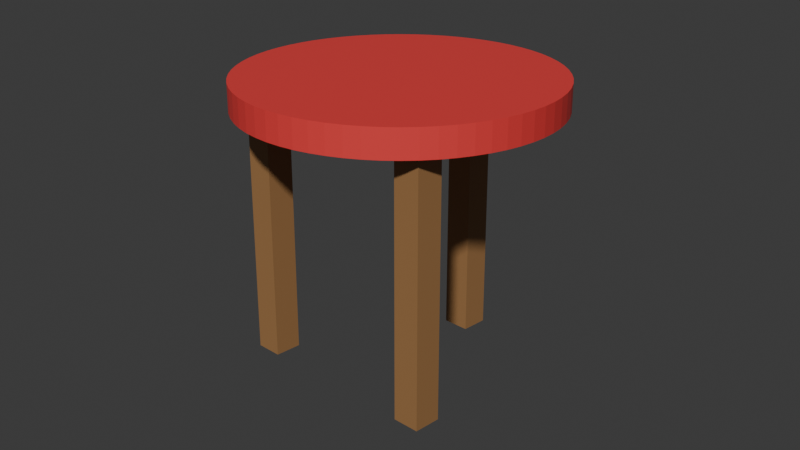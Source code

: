 # Source: stool.blend  (saved by Blender 4.5.92; exported with 4.5.12 LTS)
import bpy
from mathutils import Matrix  # noqa: F401  (used for matrix-valued properties, if any)

bpy.ops.wm.read_factory_settings(use_empty=True)
scene = bpy.context.scene
scene.name = 'Scene'

# ---- collections
col_collection = bpy.data.collections.new('Collection'); scene.collection.children.link(col_collection)

# ---- materials (node trees are filled in below, after node groups)
mat_claudered = bpy.data.materials.new('ClaudeRed')
mat_claudered.diffuse_color = (0.8, 0.05, 0.05, 1.0)
mat_claudebrown = bpy.data.materials.new('ClaudeBrown')
mat_claudebrown.diffuse_color = (0.35, 0.18, 0.07, 1.0)

# ---- material node trees
mat_claudered.use_nodes = True; mat_claudered.node_tree.nodes.clear()
_N = mat_claudered.node_tree.nodes; _L = mat_claudered.node_tree.links
n0 = _N.new('ShaderNodeBsdfPrincipled'); n0.name = 'Principled BSDF'; n0.location = (-200, 100)
n0.inputs[0].default_value = (0.8, 0.05, 0.05, 1.0)
n1 = _N.new('ShaderNodeOutputMaterial'); n1.name = 'Material Output'; n1.location = (200, 100)
_L.new(n0.outputs[0], n1.inputs[0])
n1.is_active_output = True
mat_claudebrown.use_nodes = True; mat_claudebrown.node_tree.nodes.clear()
_N = mat_claudebrown.node_tree.nodes; _L = mat_claudebrown.node_tree.links
n0 = _N.new('ShaderNodeBsdfPrincipled'); n0.name = 'Principled BSDF'; n0.location = (-200, 100)
n0.inputs[0].default_value = (0.35, 0.18, 0.07, 1.0)
n1 = _N.new('ShaderNodeOutputMaterial'); n1.name = 'Material Output'; n1.location = (200, 100)
_L.new(n0.outputs[0], n1.inputs[0])
n1.is_active_output = True

# ---- world
world_world = bpy.data.worlds.new('World'); scene.world = world_world
world_world.use_nodes = True; world_world.node_tree.nodes.clear()
_N = world_world.node_tree.nodes; _L = world_world.node_tree.links
n0 = _N.new('ShaderNodeOutputWorld'); n0.name = 'World Output'; n0.location = (200, 100)
n1 = _N.new('ShaderNodeBackground'); n1.name = 'Background'; n1.location = (-200, 100)
n1.inputs[0].default_value = (0.05088, 0.05088, 0.05088, 1.0)
_L.new(n1.outputs[0], n0.inputs[0])
n0.is_active_output = True
world_world.color = (0.05088, 0.05088, 0.05088)
world_world.sun_shadow_jitter_overblur = 0.0

# ---- cameras
cam_camera_001 = bpy.data.cameras.new('Camera.001')

# ---- meshes
me_claudetopmesh = bpy.data.meshes.new('ClaudeTopMesh')
me_claudetopmesh.from_pydata([(0.0, 0.45, -0.04), (0.0, 0.45, 0.04), (0.04411, 0.4478, -0.04), (0.04411, 0.4478, 0.04), (0.08779, 0.4414, -0.04), (0.08779, 0.4414, 0.04), (0.1306, 0.4306, -0.04), (0.1306, 0.4306, 0.04), (0.1722, 0.4157, -0.04), (0.1722, 0.4157, 0.04), (0.2121, 0.3969, -0.04), (0.2121, 0.3969, 0.04), (0.25, 0.3742, -0.04), (0.25, 0.3742, 0.04), (0.2855, 0.3479, -0.04), (0.2855, 0.3479, 0.04), (0.3182, 0.3182, -0.04), (0.3182, 0.3182, 0.04), (0.3479, 0.2855, -0.04), (0.3479, 0.2855, 0.04), (0.3742, 0.25, -0.04), (0.3742, 0.25, 0.04), (0.3969, 0.2121, -0.04), (0.3969, 0.2121, 0.04), (0.4157, 0.1722, -0.04), (0.4157, 0.1722, 0.04), (0.4306, 0.1306, -0.04), (0.4306, 0.1306, 0.04), (0.4414, 0.08779, -0.04), (0.4414, 0.08779, 0.04), (0.4478, 0.04411, -0.04), (0.4478, 0.04411, 0.04), (0.45, 0.0, -0.04), (0.45, 0.0, 0.04), (0.4478, -0.04411, -0.04), (0.4478, -0.04411, 0.04), (0.4414, -0.08779, -0.04), (0.4414, -0.08779, 0.04), (0.4306, -0.1306, -0.04), (0.4306, -0.1306, 0.04), (0.4157, -0.1722, -0.04), (0.4157, -0.1722, 0.04), (0.3969, -0.2121, -0.04), (0.3969, -0.2121, 0.04), (0.3742, -0.25, -0.04), (0.3742, -0.25, 0.04), (0.3479, -0.2855, -0.04), (0.3479, -0.2855, 0.04), (0.3182, -0.3182, -0.04), (0.3182, -0.3182, 0.04), (0.2855, -0.3479, -0.04), (0.2855, -0.3479, 0.04), (0.25, -0.3742, -0.04), (0.25, -0.3742, 0.04), (0.2121, -0.3969, -0.04), (0.2121, -0.3969, 0.04), (0.1722, -0.4157, -0.04), (0.1722, -0.4157, 0.04), (0.1306, -0.4306, -0.04), (0.1306, -0.4306, 0.04), (0.08779, -0.4414, -0.04), (0.08779, -0.4414, 0.04), (0.04411, -0.4478, -0.04), (0.04411, -0.4478, 0.04), (0.0, -0.45, -0.04), (0.0, -0.45, 0.04), (-0.04411, -0.4478, -0.04), (-0.04411, -0.4478, 0.04), (-0.08779, -0.4414, -0.04), (-0.08779, -0.4414, 0.04), (-0.1306, -0.4306, -0.04), (-0.1306, -0.4306, 0.04), (-0.1722, -0.4157, -0.04), (-0.1722, -0.4157, 0.04), (-0.2121, -0.3969, -0.04), (-0.2121, -0.3969, 0.04), (-0.25, -0.3742, -0.04), (-0.25, -0.3742, 0.04), (-0.2855, -0.3479, -0.04), (-0.2855, -0.3479, 0.04), (-0.3182, -0.3182, -0.04), (-0.3182, -0.3182, 0.04), (-0.3479, -0.2855, -0.04), (-0.3479, -0.2855, 0.04), (-0.3742, -0.25, -0.04), (-0.3742, -0.25, 0.04), (-0.3969, -0.2121, -0.04), (-0.3969, -0.2121, 0.04), (-0.4157, -0.1722, -0.04), (-0.4157, -0.1722, 0.04), (-0.4306, -0.1306, -0.04), (-0.4306, -0.1306, 0.04), (-0.4414, -0.08779, -0.04), (-0.4414, -0.08779, 0.04), (-0.4478, -0.04411, -0.04), (-0.4478, -0.04411, 0.04), (-0.45, 0.0, -0.04), (-0.45, 0.0, 0.04), (-0.4478, 0.04411, -0.04), (-0.4478, 0.04411, 0.04), (-0.4414, 0.08779, -0.04), (-0.4414, 0.08779, 0.04), (-0.4306, 0.1306, -0.04), (-0.4306, 0.1306, 0.04), (-0.4157, 0.1722, -0.04), (-0.4157, 0.1722, 0.04), (-0.3969, 0.2121, -0.04), (-0.3969, 0.2121, 0.04), (-0.3742, 0.25, -0.04), (-0.3742, 0.25, 0.04), (-0.3479, 0.2855, -0.04), (-0.3479, 0.2855, 0.04), (-0.3182, 0.3182, -0.04), (-0.3182, 0.3182, 0.04), (-0.2855, 0.3479, -0.04), (-0.2855, 0.3479, 0.04), (-0.25, 0.3742, -0.04), (-0.25, 0.3742, 0.04), (-0.2121, 0.3969, -0.04), (-0.2121, 0.3969, 0.04), (-0.1722, 0.4157, -0.04), (-0.1722, 0.4157, 0.04), (-0.1306, 0.4306, -0.04), (-0.1306, 0.4306, 0.04), (-0.08779, 0.4414, -0.04), (-0.08779, 0.4414, 0.04), (-0.04411, 0.4478, -0.04), (-0.04411, 0.4478, 0.04)], [], [(0, 1, 3, 2), (2, 3, 5, 4), (4, 5, 7, 6), (6, 7, 9, 8), (8, 9, 11, 10), (10, 11, 13, 12), (12, 13, 15, 14), (14, 15, 17, 16), (16, 17, 19, 18), (18, 19, 21, 20), (20, 21, 23, 22), (22, 23, 25, 24), (24, 25, 27, 26), (26, 27, 29, 28), (28, 29, 31, 30), (30, 31, 33, 32), (32, 33, 35, 34), (34, 35, 37, 36), (36, 37, 39, 38), (38, 39, 41, 40), (40, 41, 43, 42), (42, 43, 45, 44), (44, 45, 47, 46), (46, 47, 49, 48), (48, 49, 51, 50), (50, 51, 53, 52), (52, 53, 55, 54), (54, 55, 57, 56), (56, 57, 59, 58), (58, 59, 61, 60), (60, 61, 63, 62), (62, 63, 65, 64), (64, 65, 67, 66), (66, 67, 69, 68), (68, 69, 71, 70), (70, 71, 73, 72), (72, 73, 75, 74), (74, 75, 77, 76), (76, 77, 79, 78), (78, 79, 81, 80), (80, 81, 83, 82), (82, 83, 85, 84), (84, 85, 87, 86), (86, 87, 89, 88), (88, 89, 91, 90), (90, 91, 93, 92), (92, 93, 95, 94), (94, 95, 97, 96), (96, 97, 99, 98), (98, 99, 101, 100), (100, 101, 103, 102), (102, 103, 105, 104), (104, 105, 107, 106), (106, 107, 109, 108), (108, 109, 111, 110), (110, 111, 113, 112), (112, 113, 115, 114), (114, 115, 117, 116), (116, 117, 119, 118), (118, 119, 121, 120), (120, 121, 123, 122), (122, 123, 125, 124), (3, 1, 127, 125, 123, 121, 119, 117, 115, 113, 111, 109, 107, 105, 103, 101, 99, 97, 95, 93, 91, 89, 87, 85, 83, 81, 79, 77, 75, 73, 71, 69, 67, 65, 63, 61, 59, 57, 55, 53, 51, 49, 47, 45, 43, 41, 39, 37, 35, 33, 31, 29, 27, 25, 23, 21, 19, 17, 15, 13, 11, 9, 7, 5), (124, 125, 127, 126), (126, 127, 1, 0), (0, 2, 4, 6, 8, 10, 12, 14, 16, 18, 20, 22, 24, 26, 28, 30, 32, 34, 36, 38, 40, 42, 44, 46, 48, 50, 52, 54, 56, 58, 60, 62, 64, 66, 68, 70, 72, 74, 76, 78, 80, 82, 84, 86, 88, 90, 92, 94, 96, 98, 100, 102, 104, 106, 108, 110, 112, 114, 116, 118, 120, 122, 124, 126)])
me_claudetopmesh.materials.append(mat_claudered)
me_claudetopmesh.update()
me_claudelegamesh = bpy.data.meshes.new('ClaudeLegAMesh')
me_claudelegamesh.from_pydata([(-0.04, -0.04, -0.375), (-0.04, -0.04, 0.375), (-0.04, 0.04, -0.375), (-0.04, 0.04, 0.375), (0.04, -0.04, -0.375), (0.04, -0.04, 0.375), (0.04, 0.04, -0.375), (0.04, 0.04, 0.375)], [], [(0, 1, 3, 2), (2, 3, 7, 6), (6, 7, 5, 4), (4, 5, 1, 0), (2, 6, 4, 0), (7, 3, 1, 5)])
me_claudelegamesh.materials.append(mat_claudebrown)
me_claudelegamesh.update()
me_claudelegbmesh = bpy.data.meshes.new('ClaudeLegBMesh')
me_claudelegbmesh.from_pydata([(-0.04, -0.04, -0.375), (-0.04, -0.04, 0.375), (-0.04, 0.04, -0.375), (-0.04, 0.04, 0.375), (0.04, -0.04, -0.375), (0.04, -0.04, 0.375), (0.04, 0.04, -0.375), (0.04, 0.04, 0.375)], [], [(0, 1, 3, 2), (2, 3, 7, 6), (6, 7, 5, 4), (4, 5, 1, 0), (2, 6, 4, 0), (7, 3, 1, 5)])
me_claudelegbmesh.materials.append(mat_claudebrown)
me_claudelegbmesh.update()
me_claudelegcmesh = bpy.data.meshes.new('ClaudeLegCMesh')
me_claudelegcmesh.from_pydata([(-0.04, -0.04, -0.375), (-0.04, -0.04, 0.375), (-0.04, 0.04, -0.375), (-0.04, 0.04, 0.375), (0.04, -0.04, -0.375), (0.04, -0.04, 0.375), (0.04, 0.04, -0.375), (0.04, 0.04, 0.375)], [], [(0, 1, 3, 2), (2, 3, 7, 6), (6, 7, 5, 4), (4, 5, 1, 0), (2, 6, 4, 0), (7, 3, 1, 5)])
me_claudelegcmesh.materials.append(mat_claudebrown)
me_claudelegcmesh.update()

# ---- objects
ob_claudetop = bpy.data.objects.new('ClaudeTop', me_claudetopmesh)
ob_claudelega = bpy.data.objects.new('ClaudeLegA', me_claudelegamesh)
ob_claudelegb = bpy.data.objects.new('ClaudeLegB', me_claudelegbmesh)
ob_claudelegc = bpy.data.objects.new('ClaudeLegC', me_claudelegcmesh)
ob_camera = bpy.data.objects.new('Camera', cam_camera_001)

# ---- transforms, parenting, visibility, modifiers, constraints
ob_claudetop.location = (0.0, 0.0, 0.79)
ob_claudelega.location = (-0.28, -0.22, 0.375)
ob_claudelegb.location = (0.28, -0.22, 0.375)
ob_claudelegc.location = (0.0, 0.28, 0.375)
ob_camera.location = (2.0, -2.0, 1.6)
ob_camera.rotation_euler = (1.17, -1.184e-07, 0.7854)

# ---- collection membership
scene.collection.objects.link(ob_claudetop)
scene.collection.objects.link(ob_claudelega)
scene.collection.objects.link(ob_claudelegb)
scene.collection.objects.link(ob_claudelegc)
scene.collection.objects.link(ob_camera)

# ---- scene / render settings (as saved in the file)
scene.camera = ob_camera
scene.frame_start = 1; scene.frame_end = 250; scene.frame_set(1)
scene.render.engine = 'BLENDER_EEVEE_NEXT'
scene.eevee.shadow_ray_count = 2
scene.eevee.shadow_step_count = 8
scene.eevee.use_raytracing = True
bpy.context.view_layer.update()

# ---- added for rendering (the .blend has no usable light): sun
light_auto_sun = bpy.data.lights.new('AutoSun', 'SUN')
light_auto_sun.energy = 3.0
light_auto_sun.angle = 0.0523599
ob_auto_sun = bpy.data.objects.new('AutoSun', light_auto_sun)
scene.collection.objects.link(ob_auto_sun)
ob_auto_sun.rotation_euler = (0.872665, 0.174533, 0.523599)
bpy.context.view_layer.update()
